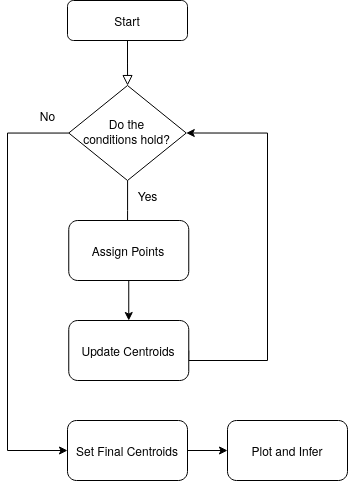

The diagram above was exported from draw.io. Its source (the exported page's mxGraphModel, read from the mxfile embedded in the PNG):
<mxGraphModel dx="656" dy="535" grid="1" gridSize="10" guides="1" tooltips="1" connect="1" arrows="1" fold="1" page="1" pageScale="1" pageWidth="827" pageHeight="1169" math="0" shadow="0">
  <root>
    <mxCell id="WIyWlLk6GJQsqaUBKTNV-0" />
    <mxCell id="WIyWlLk6GJQsqaUBKTNV-1" parent="WIyWlLk6GJQsqaUBKTNV-0" />
    <mxCell id="WIyWlLk6GJQsqaUBKTNV-2" value="" style="rounded=0;html=1;jettySize=auto;orthogonalLoop=1;fontSize=11;endArrow=block;endFill=0;endSize=8;strokeWidth=1;shadow=0;labelBackgroundColor=none;edgeStyle=orthogonalEdgeStyle;" parent="WIyWlLk6GJQsqaUBKTNV-1" source="WIyWlLk6GJQsqaUBKTNV-3" target="WIyWlLk6GJQsqaUBKTNV-6" edge="1">
      <mxGeometry relative="1" as="geometry" />
    </mxCell>
    <mxCell id="WIyWlLk6GJQsqaUBKTNV-3" value="Start" style="rounded=1;whiteSpace=wrap;html=1;fontSize=12;glass=0;strokeWidth=1;shadow=0;" parent="WIyWlLk6GJQsqaUBKTNV-1" vertex="1">
      <mxGeometry x="160" y="80" width="120" height="40" as="geometry" />
    </mxCell>
    <mxCell id="niBewgXFK3k29bOJ0LKn-0" style="edgeStyle=orthogonalEdgeStyle;rounded=0;orthogonalLoop=1;jettySize=auto;html=1;" edge="1" parent="WIyWlLk6GJQsqaUBKTNV-1" source="WIyWlLk6GJQsqaUBKTNV-6">
      <mxGeometry relative="1" as="geometry">
        <mxPoint x="220" y="320" as="targetPoint" />
      </mxGeometry>
    </mxCell>
    <mxCell id="niBewgXFK3k29bOJ0LKn-7" style="edgeStyle=orthogonalEdgeStyle;rounded=0;orthogonalLoop=1;jettySize=auto;html=1;entryX=0;entryY=0.5;entryDx=0;entryDy=0;" edge="1" parent="WIyWlLk6GJQsqaUBKTNV-1" source="WIyWlLk6GJQsqaUBKTNV-6" target="niBewgXFK3k29bOJ0LKn-5">
      <mxGeometry relative="1" as="geometry">
        <Array as="points">
          <mxPoint x="100" y="213" />
          <mxPoint x="100" y="530" />
        </Array>
      </mxGeometry>
    </mxCell>
    <mxCell id="WIyWlLk6GJQsqaUBKTNV-6" value="&lt;div&gt;Do the&lt;/div&gt;&lt;div&gt;conditions hold?&lt;/div&gt;" style="rhombus;whiteSpace=wrap;html=1;shadow=0;fontFamily=Helvetica;fontSize=12;align=center;strokeWidth=1;spacing=6;spacingTop=-4;" parent="WIyWlLk6GJQsqaUBKTNV-1" vertex="1">
      <mxGeometry x="161.25" y="165" width="117.5" height="95" as="geometry" />
    </mxCell>
    <mxCell id="niBewgXFK3k29bOJ0LKn-2" style="edgeStyle=orthogonalEdgeStyle;rounded=0;orthogonalLoop=1;jettySize=auto;html=1;" edge="1" parent="WIyWlLk6GJQsqaUBKTNV-1" source="niBewgXFK3k29bOJ0LKn-1" target="niBewgXFK3k29bOJ0LKn-3">
      <mxGeometry relative="1" as="geometry">
        <mxPoint x="221.25" y="430.0000000000001" as="targetPoint" />
      </mxGeometry>
    </mxCell>
    <mxCell id="niBewgXFK3k29bOJ0LKn-1" value="Assign Points " style="rounded=1;whiteSpace=wrap;html=1;" vertex="1" parent="WIyWlLk6GJQsqaUBKTNV-1">
      <mxGeometry x="161.25" y="300" width="120" height="60" as="geometry" />
    </mxCell>
    <mxCell id="niBewgXFK3k29bOJ0LKn-9" style="edgeStyle=orthogonalEdgeStyle;rounded=0;orthogonalLoop=1;jettySize=auto;html=1;exitX=1;exitY=0.5;exitDx=0;exitDy=0;entryX=1;entryY=0.5;entryDx=0;entryDy=0;" edge="1" parent="WIyWlLk6GJQsqaUBKTNV-1" source="niBewgXFK3k29bOJ0LKn-3" target="WIyWlLk6GJQsqaUBKTNV-6">
      <mxGeometry relative="1" as="geometry">
        <Array as="points">
          <mxPoint x="360" y="440" />
          <mxPoint x="360" y="213" />
        </Array>
      </mxGeometry>
    </mxCell>
    <mxCell id="niBewgXFK3k29bOJ0LKn-3" value="Update Centroids" style="rounded=1;whiteSpace=wrap;html=1;" vertex="1" parent="WIyWlLk6GJQsqaUBKTNV-1">
      <mxGeometry x="161.25" y="400.0000000000001" width="120" height="60" as="geometry" />
    </mxCell>
    <mxCell id="niBewgXFK3k29bOJ0LKn-12" style="edgeStyle=orthogonalEdgeStyle;rounded=0;orthogonalLoop=1;jettySize=auto;html=1;" edge="1" parent="WIyWlLk6GJQsqaUBKTNV-1" source="niBewgXFK3k29bOJ0LKn-5" target="niBewgXFK3k29bOJ0LKn-13">
      <mxGeometry relative="1" as="geometry">
        <mxPoint x="320" y="530" as="targetPoint" />
      </mxGeometry>
    </mxCell>
    <mxCell id="niBewgXFK3k29bOJ0LKn-5" value="Set Final Centroids" style="rounded=1;whiteSpace=wrap;html=1;" vertex="1" parent="WIyWlLk6GJQsqaUBKTNV-1">
      <mxGeometry x="160" y="500" width="120" height="60" as="geometry" />
    </mxCell>
    <mxCell id="niBewgXFK3k29bOJ0LKn-10" value="Yes" style="text;html=1;align=center;verticalAlign=middle;resizable=0;points=[];autosize=1;strokeColor=none;fillColor=none;" vertex="1" parent="WIyWlLk6GJQsqaUBKTNV-1">
      <mxGeometry x="220" y="260" width="40" height="30" as="geometry" />
    </mxCell>
    <mxCell id="niBewgXFK3k29bOJ0LKn-11" value="No" style="text;html=1;align=center;verticalAlign=middle;resizable=0;points=[];autosize=1;strokeColor=none;fillColor=none;" vertex="1" parent="WIyWlLk6GJQsqaUBKTNV-1">
      <mxGeometry x="120" y="180" width="40" height="30" as="geometry" />
    </mxCell>
    <mxCell id="niBewgXFK3k29bOJ0LKn-13" value="&lt;div&gt;Plot and Infer&lt;/div&gt;" style="rounded=1;whiteSpace=wrap;html=1;" vertex="1" parent="WIyWlLk6GJQsqaUBKTNV-1">
      <mxGeometry x="320" y="500" width="120" height="60" as="geometry" />
    </mxCell>
  </root>
</mxGraphModel>